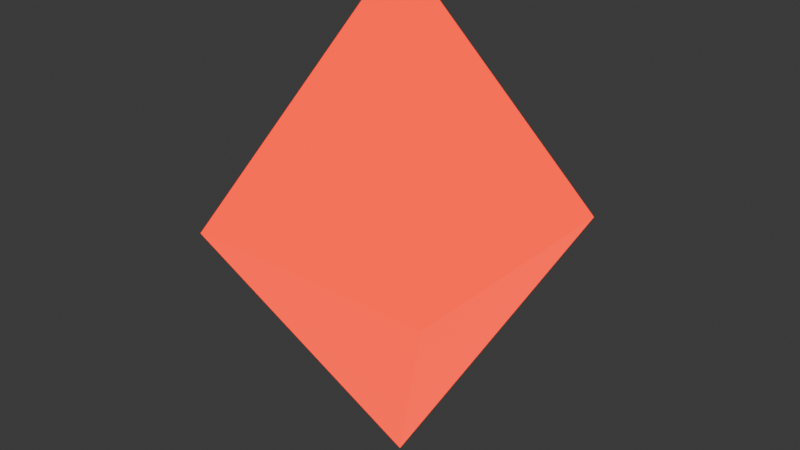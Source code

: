 # Source: red_crystal.blend  (saved by Blender 4.3.34; exported with 4.5.12 LTS)
import bpy
from mathutils import Matrix  # noqa: F401  (used for matrix-valued properties, if any)

bpy.ops.wm.read_factory_settings(use_empty=True)
scene = bpy.context.scene
scene.name = 'Scene'

# ---- materials (node trees are filled in below, after node groups)
mat_material_001 = bpy.data.materials.new('Material.001')

# ---- material node trees
mat_material_001.use_nodes = True; mat_material_001.node_tree.nodes.clear()
_N = mat_material_001.node_tree.nodes; _L = mat_material_001.node_tree.links
n0 = _N.new('ShaderNodeBsdfPrincipled'); n0.name = 'Principled BSDF'; n0.location = (10, 300)
n0.inputs[0].default_value = (0.4457, 0.03288, 0.0, 1.0)
n0.inputs[1].default_value = 1.0
n0.inputs[2].default_value = 0.25
n0.inputs[27].default_value = (1.0, 0.02321, 0.0, 1.0)
n0.inputs[28].default_value = 2.0
n1 = _N.new('ShaderNodeOutputMaterial'); n1.name = 'Material Output'; n1.location = (300, 300)
_L.new(n0.outputs[0], n1.inputs[0])
n1.is_active_output = True

# ---- world
world_world = bpy.data.worlds.new('World'); scene.world = world_world
world_world.use_nodes = True; world_world.node_tree.nodes.clear()
_N = world_world.node_tree.nodes; _L = world_world.node_tree.links
n0 = _N.new('ShaderNodeOutputWorld'); n0.name = 'World Output'; n0.location = (300, 300)
n1 = _N.new('ShaderNodeBackground'); n1.name = 'Background'; n1.location = (10, 300)
n1.inputs[0].default_value = (0.05088, 0.05088, 0.05088, 1.0)
_L.new(n1.outputs[0], n0.inputs[0])
n0.is_active_output = True
world_world.color = (0.05088, 0.05088, 0.05088)
world_world.sun_shadow_jitter_overblur = 0.0

# ---- meshes
me_cube_001 = bpy.data.meshes.new('Cube.001')
me_cube_001.from_pydata([(-1.0, -1.0, 0.0), (0.0, 0.0, 2.0), (-1.0, 1.0, 0.0), (1.0, -1.0, 0.0), (1.0, 1.0, 0.0), (0.0, 0.0, -2.0)], [], [(0, 1, 2), (2, 1, 4), (4, 1, 3), (3, 1, 0), (0, 2, 5), (2, 4, 5), (4, 3, 5), (3, 0, 5)])
_uv = me_cube_001.uv_layers.new(name='UVMap')
_uv.uv.foreach_set('vector', [0.375, 0.0, 0.625, 0.25, 0.375, 0.25, 0.375, 0.25, 0.625, 0.5, 0.375, 0.5, 0.375, 0.5, 0.625, 0.75, 0.375, 0.75, 0.375, 0.75, 0.625, 1.0, 0.375, 1.0, 0.375, 0.0, 0.375, 0.25, 0.625, 0.25, 0.375, 0.25, 0.375, 0.5, 0.625, 0.5, 0.375, 0.5, 0.375, 0.75, 0.625, 0.75, 0.375, 0.75, 0.375, 1.0, 0.625, 1.0])
me_cube_001.materials.append(mat_material_001)
me_cube_001.update()
arm_armature = bpy.data.armatures.new('Armature')  # bones are not reproduced

# ---- objects
ob_armature = bpy.data.objects.new('Armature', arm_armature)
ob_bluextal = bpy.data.objects.new('BlueXtal', me_cube_001)

# ---- transforms, parenting, visibility, modifiers, constraints
ob_armature.location = (0.0, 0.0, 0.0)
ob_armature.rotation_euler = (-1.344e-07, 1.571, 0.0)
ob_armature.scale = (0.3483, 0.3483, 0.3483)
ob_bluextal.parent = ob_armature
ob_bluextal.matrix_parent_inverse = Matrix(((5.591e-07, -1.003e-20, -2.871, -0.0), (-3.858e-07, 2.871, -7.511e-14, -0.0), (2.871, 3.858e-07, 5.591e-07, -0.0), (-0.0, 0.0, -0.0, 1.0)))
ob_bluextal.location = (0.0, 0.0, 1.3)
ob_bluextal.scale = (0.5, 0.5, 0.5)
_vg = ob_bluextal.vertex_groups.new(name='Bone')
_vg.add([0, 1, 2, 3, 4, 5], 1.0, 'REPLACE')
_m = ob_bluextal.modifiers.new('Armature', 'ARMATURE')
_m.object = ob_armature

# ---- collection membership
scene.collection.objects.link(ob_armature)
scene.collection.objects.link(ob_bluextal)

# ---- scene / render settings (as saved in the file)
scene.frame_start = 1; scene.frame_end = 80; scene.frame_set(1)
scene.render.engine = 'BLENDER_EEVEE_NEXT'
bpy.context.view_layer.update()

# ---- added for rendering (the .blend has no active camera): camera
cam_auto = bpy.data.cameras.new('AutoCamera')
cam_auto.lens = 50.0
cam_auto.sensor_width = 36.0
cam_auto.clip_end = 1000.0
ob_auto_camera = bpy.data.objects.new('AutoCamera', cam_auto)
scene.collection.objects.link(ob_auto_camera)
ob_auto_camera.location = (2.26633, -2.71959, 3.11306)
ob_auto_camera.rotation_euler = (1.09748, -7.21219e-08, 0.694738)
scene.camera = ob_auto_camera
bpy.context.view_layer.update()
